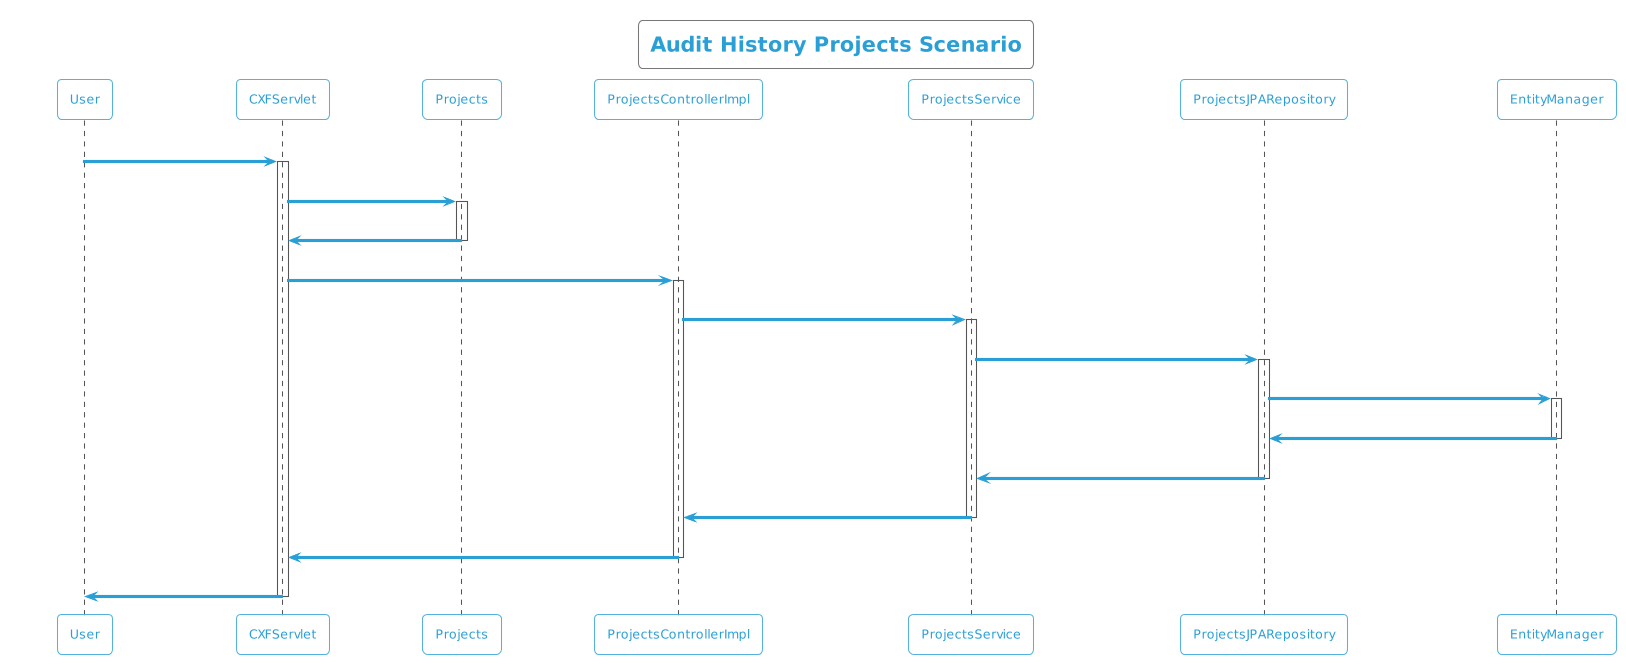

The diagram above was rendered by PlantUML. Its source (embedded in the PNG):
@startuml
!theme cyborg-outline
title Audit History Projects Scenario
participant User
User -> CXFServlet: GET, Projects
activate CXFServlet
CXFServlet -> Projects: << auditHistory >>
activate Projects
Projects -> CXFServlet: << instance >>
deactivate Projects
CXFServlet -> ProjectsControllerImpl: auditHistory(:Projects)
activate ProjectsControllerImpl
ProjectsControllerImpl -> ProjectsService: auditHistory(:Projects)
activate ProjectsService
ProjectsService -> ProjectsJPARepository: auditHistory(:Projects)
activate ProjectsJPARepository
ProjectsJPARepository -> EntityManager: response(:int,Integer,Integer)
activate EntityManager
EntityManager -> ProjectsJPARepository: << persisted ProjectsAuditHistory >>
deactivate EntityManager
ProjectsJPARepository -> ProjectsService: << persisted ProjectsAuditHistory >>
deactivate ProjectsJPARepository
ProjectsService -> ProjectsControllerImpl: << persisted ProjectsAuditHistory >>
deactivate ProjectsService
ProjectsControllerImpl -> CXFServlet: << persisted ProjectsAuditHistory >>
deactivate ProjectsControllerImpl
CXFServlet -> User: marshalled Projects XML
deactivate CXFServlet
@enduml